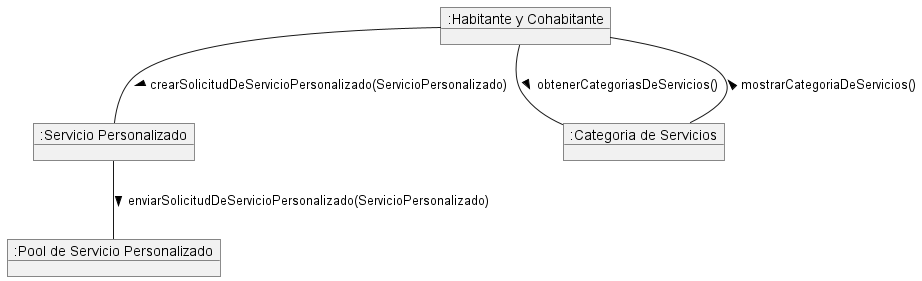

The diagram above was rendered by PlantUML. Its source (embedded in the PNG):
@startuml

object ":Habitante y Cohabitante" as Habitante
object ":Servicio Personalizado" as Servicio
object ":Categoria de Servicios" as Categoria
object ":Pool de Servicio Personalizado" as Pool

Habitante -- Categoria : obtenerCategoriasDeServicios() >
Habitante -- Categoria : mostrarCategoriaDeServicios() <
Habitante -- Servicio : crearSolicitudDeServicioPersonalizado(ServicioPersonalizado) >
Servicio -- Pool : enviarSolicitudDeServicioPersonalizado(ServicioPersonalizado) > 

@enduml